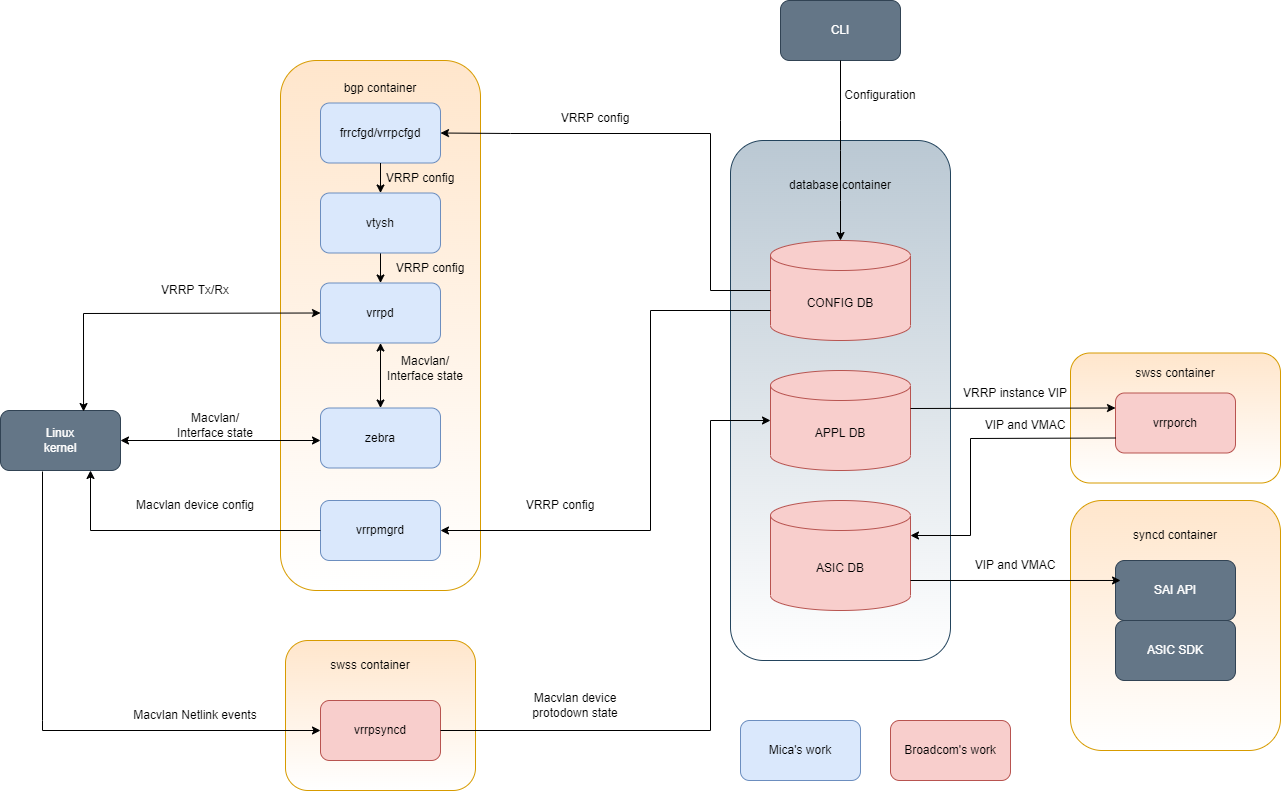

The diagram above was exported from draw.io. Its source (the exported page's mxGraphModel, read from the mxfile embedded in the PNG):
<mxGraphModel dx="1102" dy="865" grid="1" gridSize="10" guides="1" tooltips="1" connect="1" arrows="1" fold="1" page="1" pageScale="1" pageWidth="5000" pageHeight="3000" math="0" shadow="0">
  <root>
    <mxCell id="0" />
    <mxCell id="1" parent="0" />
    <mxCell id="-gwM7F8v16xvtZbAiNjn-76" value="" style="rounded=1;whiteSpace=wrap;html=1;fillColor=#ffe6cc;strokeColor=#d79b00;gradientColor=#ffffff;" parent="1" vertex="1">
      <mxGeometry x="415" y="730" width="190" height="150" as="geometry" />
    </mxCell>
    <mxCell id="-gwM7F8v16xvtZbAiNjn-1" value="&lt;p style=&quot;line-height: 1.2&quot;&gt;&lt;br&gt;&lt;/p&gt;" style="rounded=1;whiteSpace=wrap;html=1;arcSize=18;fillColor=#ffe6cc;strokeColor=#d79b00;gradientColor=#ffffff;" parent="1" vertex="1">
      <mxGeometry x="410" y="150" width="200" height="530" as="geometry" />
    </mxCell>
    <mxCell id="-gwM7F8v16xvtZbAiNjn-2" value="bgp container" style="text;html=1;strokeColor=none;fillColor=none;align=center;verticalAlign=middle;whiteSpace=wrap;rounded=0;" parent="1" vertex="1">
      <mxGeometry x="465" y="162.5" width="90" height="30" as="geometry" />
    </mxCell>
    <mxCell id="-gwM7F8v16xvtZbAiNjn-25" value="" style="edgeStyle=orthogonalEdgeStyle;rounded=0;orthogonalLoop=1;jettySize=auto;html=1;" parent="1" source="-gwM7F8v16xvtZbAiNjn-3" target="-gwM7F8v16xvtZbAiNjn-5" edge="1">
      <mxGeometry relative="1" as="geometry" />
    </mxCell>
    <mxCell id="-gwM7F8v16xvtZbAiNjn-3" value="vtysh" style="rounded=1;whiteSpace=wrap;html=1;fillColor=#dae8fc;strokeColor=#6c8ebf;" parent="1" vertex="1">
      <mxGeometry x="450" y="282.5" width="120" height="60" as="geometry" />
    </mxCell>
    <mxCell id="-gwM7F8v16xvtZbAiNjn-4" value="zebra" style="rounded=1;whiteSpace=wrap;html=1;fillColor=#dae8fc;strokeColor=#6c8ebf;" parent="1" vertex="1">
      <mxGeometry x="450" y="497.5" width="120" height="60" as="geometry" />
    </mxCell>
    <mxCell id="-gwM7F8v16xvtZbAiNjn-5" value="vrrpd" style="rounded=1;whiteSpace=wrap;html=1;fillColor=#dae8fc;strokeColor=#6c8ebf;" parent="1" vertex="1">
      <mxGeometry x="450" y="372.5" width="120" height="60" as="geometry" />
    </mxCell>
    <mxCell id="-gwM7F8v16xvtZbAiNjn-6" value="vrrpsyncd" style="rounded=1;whiteSpace=wrap;html=1;fillColor=#f8cecc;strokeColor=#b85450;" parent="1" vertex="1">
      <mxGeometry x="450" y="790" width="120" height="60" as="geometry" />
    </mxCell>
    <mxCell id="-gwM7F8v16xvtZbAiNjn-7" value="Linux&lt;br&gt;kernel" style="rounded=1;whiteSpace=wrap;html=1;fillColor=#647687;fontColor=#ffffff;strokeColor=#314354;gradientColor=none;" parent="1" vertex="1">
      <mxGeometry x="130" y="500" width="120" height="60" as="geometry" />
    </mxCell>
    <mxCell id="-gwM7F8v16xvtZbAiNjn-9" value="" style="endArrow=classic;startArrow=classic;html=1;rounded=0;exitX=0;exitY=0.5;exitDx=0;exitDy=0;entryX=0.692;entryY=0.017;entryDx=0;entryDy=0;entryPerimeter=0;" parent="1" source="-gwM7F8v16xvtZbAiNjn-5" target="-gwM7F8v16xvtZbAiNjn-7" edge="1">
      <mxGeometry width="50" height="50" relative="1" as="geometry">
        <mxPoint x="550" y="440" as="sourcePoint" />
        <mxPoint x="240" y="500" as="targetPoint" />
        <Array as="points">
          <mxPoint x="213" y="403" />
        </Array>
      </mxGeometry>
    </mxCell>
    <mxCell id="-gwM7F8v16xvtZbAiNjn-10" value="" style="rounded=1;whiteSpace=wrap;html=1;fillColor=#bac8d3;strokeColor=#23445d;gradientColor=#ffffff;" parent="1" vertex="1">
      <mxGeometry x="860" y="230" width="220" height="520" as="geometry" />
    </mxCell>
    <mxCell id="-gwM7F8v16xvtZbAiNjn-11" value="database container" style="text;html=1;strokeColor=none;fillColor=none;align=center;verticalAlign=middle;whiteSpace=wrap;rounded=0;" parent="1" vertex="1">
      <mxGeometry x="890" y="260" width="160" height="30" as="geometry" />
    </mxCell>
    <mxCell id="-gwM7F8v16xvtZbAiNjn-12" value="CONFIG DB" style="shape=cylinder3;whiteSpace=wrap;html=1;boundedLbl=1;backgroundOutline=1;size=15;fillColor=#f8cecc;strokeColor=#b85450;" parent="1" vertex="1">
      <mxGeometry x="900" y="330" width="140" height="100" as="geometry" />
    </mxCell>
    <mxCell id="-gwM7F8v16xvtZbAiNjn-13" value="APPL DB" style="shape=cylinder3;whiteSpace=wrap;html=1;boundedLbl=1;backgroundOutline=1;size=15;fillColor=#f8cecc;strokeColor=#b85450;" parent="1" vertex="1">
      <mxGeometry x="900" y="460" width="140" height="100" as="geometry" />
    </mxCell>
    <mxCell id="-gwM7F8v16xvtZbAiNjn-14" value="ASIC DB" style="shape=cylinder3;whiteSpace=wrap;html=1;boundedLbl=1;backgroundOutline=1;size=15;fillColor=#f8cecc;strokeColor=#b85450;" parent="1" vertex="1">
      <mxGeometry x="900" y="590" width="140" height="110" as="geometry" />
    </mxCell>
    <mxCell id="-gwM7F8v16xvtZbAiNjn-15" value="" style="rounded=1;whiteSpace=wrap;html=1;fillColor=#ffe6cc;strokeColor=#d79b00;gradientColor=#ffffff;" parent="1" vertex="1">
      <mxGeometry x="1200" y="442.5" width="210" height="130" as="geometry" />
    </mxCell>
    <mxCell id="-gwM7F8v16xvtZbAiNjn-16" value="" style="rounded=1;whiteSpace=wrap;html=1;fillColor=#ffe6cc;strokeColor=#d79b00;gradientColor=#ffffff;" parent="1" vertex="1">
      <mxGeometry x="1200" y="590" width="210" height="250" as="geometry" />
    </mxCell>
    <mxCell id="-gwM7F8v16xvtZbAiNjn-17" value="swss container" style="text;html=1;strokeColor=none;fillColor=none;align=center;verticalAlign=middle;whiteSpace=wrap;rounded=0;" parent="1" vertex="1">
      <mxGeometry x="1250" y="447.5" width="110" height="30" as="geometry" />
    </mxCell>
    <mxCell id="-gwM7F8v16xvtZbAiNjn-18" value="syncd container" style="text;html=1;strokeColor=none;fillColor=none;align=center;verticalAlign=middle;whiteSpace=wrap;rounded=0;" parent="1" vertex="1">
      <mxGeometry x="1225" y="610" width="160" height="30" as="geometry" />
    </mxCell>
    <mxCell id="-gwM7F8v16xvtZbAiNjn-20" value="vrrporch" style="rounded=1;whiteSpace=wrap;html=1;fillColor=#f8cecc;strokeColor=#b85450;" parent="1" vertex="1">
      <mxGeometry x="1245" y="482.5" width="120" height="60" as="geometry" />
    </mxCell>
    <mxCell id="-gwM7F8v16xvtZbAiNjn-22" value="SAI API" style="rounded=1;whiteSpace=wrap;html=1;fillColor=#647687;fontColor=#ffffff;strokeColor=#314354;" parent="1" vertex="1">
      <mxGeometry x="1245" y="650" width="120" height="60" as="geometry" />
    </mxCell>
    <mxCell id="-gwM7F8v16xvtZbAiNjn-23" value="ASIC SDK" style="rounded=1;whiteSpace=wrap;html=1;fillColor=#647687;fontColor=#ffffff;strokeColor=#314354;" parent="1" vertex="1">
      <mxGeometry x="1245" y="710" width="120" height="60" as="geometry" />
    </mxCell>
    <mxCell id="-gwM7F8v16xvtZbAiNjn-27" value="" style="endArrow=classic;startArrow=classic;html=1;rounded=0;exitX=0.5;exitY=0;exitDx=0;exitDy=0;entryX=0.5;entryY=1;entryDx=0;entryDy=0;" parent="1" source="-gwM7F8v16xvtZbAiNjn-4" target="-gwM7F8v16xvtZbAiNjn-5" edge="1">
      <mxGeometry width="50" height="50" relative="1" as="geometry">
        <mxPoint x="920" y="412.5" as="sourcePoint" />
        <mxPoint x="970" y="362.5" as="targetPoint" />
      </mxGeometry>
    </mxCell>
    <mxCell id="-gwM7F8v16xvtZbAiNjn-28" value="VRRP config" style="text;html=1;strokeColor=none;fillColor=none;align=center;verticalAlign=middle;whiteSpace=wrap;rounded=0;" parent="1" vertex="1">
      <mxGeometry x="520" y="342.5" width="80" height="30" as="geometry" />
    </mxCell>
    <mxCell id="-gwM7F8v16xvtZbAiNjn-32" value="Macvlan device config" style="text;html=1;strokeColor=none;fillColor=none;align=center;verticalAlign=middle;whiteSpace=wrap;rounded=0;" parent="1" vertex="1">
      <mxGeometry x="245" y="580" width="160" height="30" as="geometry" />
    </mxCell>
    <mxCell id="-gwM7F8v16xvtZbAiNjn-35" value="" style="endArrow=classic;html=1;rounded=0;entryX=0;entryY=0.5;entryDx=0;entryDy=0;exitX=0.35;exitY=1.017;exitDx=0;exitDy=0;exitPerimeter=0;" parent="1" source="-gwM7F8v16xvtZbAiNjn-7" target="-gwM7F8v16xvtZbAiNjn-6" edge="1">
      <mxGeometry width="50" height="50" relative="1" as="geometry">
        <mxPoint x="900" y="460" as="sourcePoint" />
        <mxPoint x="950" y="410" as="targetPoint" />
        <Array as="points">
          <mxPoint x="172" y="810" />
          <mxPoint x="172" y="820" />
        </Array>
      </mxGeometry>
    </mxCell>
    <mxCell id="-gwM7F8v16xvtZbAiNjn-40" value="" style="endArrow=classic;html=1;rounded=0;entryX=1;entryY=0;entryDx=0;entryDy=35;entryPerimeter=0;exitX=0;exitY=0.75;exitDx=0;exitDy=0;" parent="1" source="-gwM7F8v16xvtZbAiNjn-20" target="-gwM7F8v16xvtZbAiNjn-14" edge="1">
      <mxGeometry width="50" height="50" relative="1" as="geometry">
        <mxPoint x="900" y="460" as="sourcePoint" />
        <mxPoint x="950" y="410" as="targetPoint" />
        <Array as="points">
          <mxPoint x="1100" y="528" />
          <mxPoint x="1100" y="625" />
        </Array>
      </mxGeometry>
    </mxCell>
    <mxCell id="-gwM7F8v16xvtZbAiNjn-43" value="" style="endArrow=classic;html=1;rounded=0;exitX=1;exitY=0.5;exitDx=0;exitDy=0;entryX=0;entryY=0.5;entryDx=0;entryDy=0;entryPerimeter=0;" parent="1" source="-gwM7F8v16xvtZbAiNjn-6" target="-gwM7F8v16xvtZbAiNjn-13" edge="1">
      <mxGeometry width="50" height="50" relative="1" as="geometry">
        <mxPoint x="900" y="460" as="sourcePoint" />
        <mxPoint x="950" y="410" as="targetPoint" />
        <Array as="points">
          <mxPoint x="840" y="820" />
          <mxPoint x="840" y="510" />
        </Array>
      </mxGeometry>
    </mxCell>
    <mxCell id="-gwM7F8v16xvtZbAiNjn-44" value="CLI" style="rounded=1;whiteSpace=wrap;html=1;fillColor=#647687;strokeColor=#314354;fontColor=#ffffff;" parent="1" vertex="1">
      <mxGeometry x="910" y="90" width="120" height="60" as="geometry" />
    </mxCell>
    <mxCell id="-gwM7F8v16xvtZbAiNjn-45" value="" style="endArrow=classic;html=1;rounded=0;exitX=0.5;exitY=1;exitDx=0;exitDy=0;entryX=0.5;entryY=0;entryDx=0;entryDy=0;entryPerimeter=0;" parent="1" source="-gwM7F8v16xvtZbAiNjn-44" target="-gwM7F8v16xvtZbAiNjn-12" edge="1">
      <mxGeometry width="50" height="50" relative="1" as="geometry">
        <mxPoint x="900" y="460" as="sourcePoint" />
        <mxPoint x="950" y="410" as="targetPoint" />
        <Array as="points">
          <mxPoint x="970" y="210" />
          <mxPoint x="970" y="240" />
          <mxPoint x="970" y="290" />
        </Array>
      </mxGeometry>
    </mxCell>
    <mxCell id="-gwM7F8v16xvtZbAiNjn-46" value="Configuration" style="text;html=1;strokeColor=none;fillColor=none;align=center;verticalAlign=middle;whiteSpace=wrap;rounded=0;" parent="1" vertex="1">
      <mxGeometry x="980" y="170" width="60" height="30" as="geometry" />
    </mxCell>
    <mxCell id="-gwM7F8v16xvtZbAiNjn-53" value="VRRP instance VIP" style="text;html=1;strokeColor=none;fillColor=none;align=center;verticalAlign=middle;whiteSpace=wrap;rounded=0;" parent="1" vertex="1">
      <mxGeometry x="1070" y="467.5" width="150" height="30" as="geometry" />
    </mxCell>
    <mxCell id="-gwM7F8v16xvtZbAiNjn-54" value="VIP and VMAC" style="text;html=1;strokeColor=none;fillColor=none;align=center;verticalAlign=middle;whiteSpace=wrap;rounded=0;" parent="1" vertex="1">
      <mxGeometry x="1100" y="500" width="110" height="30" as="geometry" />
    </mxCell>
    <mxCell id="-gwM7F8v16xvtZbAiNjn-55" value="VIP and VMAC" style="text;html=1;strokeColor=none;fillColor=none;align=center;verticalAlign=middle;whiteSpace=wrap;rounded=0;" parent="1" vertex="1">
      <mxGeometry x="1090" y="640" width="110" height="30" as="geometry" />
    </mxCell>
    <mxCell id="-gwM7F8v16xvtZbAiNjn-56" value="Macvlan Netlink events" style="text;html=1;strokeColor=none;fillColor=none;align=center;verticalAlign=middle;whiteSpace=wrap;rounded=0;" parent="1" vertex="1">
      <mxGeometry x="240" y="790" width="170" height="30" as="geometry" />
    </mxCell>
    <mxCell id="-gwM7F8v16xvtZbAiNjn-58" value="Macvlan device protodown state" style="text;html=1;strokeColor=none;fillColor=none;align=center;verticalAlign=middle;whiteSpace=wrap;rounded=0;rotation=0;" parent="1" vertex="1">
      <mxGeometry x="645" y="780" width="120" height="30" as="geometry" />
    </mxCell>
    <mxCell id="-gwM7F8v16xvtZbAiNjn-59" value="Macvlan/ Interface state" style="text;html=1;strokeColor=none;fillColor=none;align=center;verticalAlign=middle;whiteSpace=wrap;rounded=0;" parent="1" vertex="1">
      <mxGeometry x="510" y="442.5" width="90" height="30" as="geometry" />
    </mxCell>
    <mxCell id="-gwM7F8v16xvtZbAiNjn-60" value="Macvlan/ Interface state" style="text;html=1;strokeColor=none;fillColor=none;align=center;verticalAlign=middle;whiteSpace=wrap;rounded=0;" parent="1" vertex="1">
      <mxGeometry x="300" y="500" width="90" height="30" as="geometry" />
    </mxCell>
    <mxCell id="-gwM7F8v16xvtZbAiNjn-64" value="VRRP Tx/Rx" style="text;html=1;strokeColor=none;fillColor=none;align=center;verticalAlign=middle;whiteSpace=wrap;rounded=0;" parent="1" vertex="1">
      <mxGeometry x="285" y="365" width="80" height="30" as="geometry" />
    </mxCell>
    <mxCell id="-gwM7F8v16xvtZbAiNjn-67" value="frrcfgd/vrrpcfgd" style="rounded=1;whiteSpace=wrap;html=1;fillColor=#dae8fc;strokeColor=#6c8ebf;" parent="1" vertex="1">
      <mxGeometry x="450" y="192.5" width="120" height="60" as="geometry" />
    </mxCell>
    <mxCell id="-gwM7F8v16xvtZbAiNjn-68" value="" style="endArrow=classic;html=1;rounded=0;exitX=0.5;exitY=1;exitDx=0;exitDy=0;entryX=0.5;entryY=0;entryDx=0;entryDy=0;" parent="1" source="-gwM7F8v16xvtZbAiNjn-67" target="-gwM7F8v16xvtZbAiNjn-3" edge="1">
      <mxGeometry width="50" height="50" relative="1" as="geometry">
        <mxPoint x="750" y="452.5" as="sourcePoint" />
        <mxPoint x="800" y="402.5" as="targetPoint" />
      </mxGeometry>
    </mxCell>
    <mxCell id="-gwM7F8v16xvtZbAiNjn-70" value="VRRP config" style="text;html=1;strokeColor=none;fillColor=none;align=center;verticalAlign=middle;whiteSpace=wrap;rounded=0;" parent="1" vertex="1">
      <mxGeometry x="675" y="192.5" width="100" height="30" as="geometry" />
    </mxCell>
    <mxCell id="-gwM7F8v16xvtZbAiNjn-71" value="VRRP config" style="text;html=1;strokeColor=none;fillColor=none;align=center;verticalAlign=middle;whiteSpace=wrap;rounded=0;" parent="1" vertex="1">
      <mxGeometry x="500" y="252.5" width="100" height="30" as="geometry" />
    </mxCell>
    <mxCell id="-gwM7F8v16xvtZbAiNjn-74" value="Mica's work" style="rounded=1;whiteSpace=wrap;html=1;fillColor=#dae8fc;strokeColor=#6c8ebf;" parent="1" vertex="1">
      <mxGeometry x="870" y="810" width="120" height="60" as="geometry" />
    </mxCell>
    <mxCell id="-gwM7F8v16xvtZbAiNjn-75" value="Broadcom's work" style="rounded=1;whiteSpace=wrap;html=1;fillColor=#f8cecc;strokeColor=#b85450;" parent="1" vertex="1">
      <mxGeometry x="1020" y="810" width="120" height="60" as="geometry" />
    </mxCell>
    <mxCell id="-gwM7F8v16xvtZbAiNjn-77" value="swss container" style="text;html=1;strokeColor=none;fillColor=none;align=center;verticalAlign=middle;whiteSpace=wrap;rounded=0;" parent="1" vertex="1">
      <mxGeometry x="445" y="740" width="110" height="30" as="geometry" />
    </mxCell>
    <mxCell id="-gwM7F8v16xvtZbAiNjn-79" value="vrrpmgrd&lt;br&gt;" style="rounded=1;whiteSpace=wrap;html=1;fillColor=#dae8fc;strokeColor=#6c8ebf;gradientColor=none;" parent="1" vertex="1">
      <mxGeometry x="450" y="590" width="120" height="60" as="geometry" />
    </mxCell>
    <mxCell id="-gwM7F8v16xvtZbAiNjn-82" value="" style="endArrow=classic;html=1;rounded=0;exitX=0;exitY=0.5;exitDx=0;exitDy=0;entryX=0.75;entryY=1;entryDx=0;entryDy=0;" parent="1" source="-gwM7F8v16xvtZbAiNjn-79" target="-gwM7F8v16xvtZbAiNjn-7" edge="1">
      <mxGeometry width="50" height="50" relative="1" as="geometry">
        <mxPoint x="750" y="620" as="sourcePoint" />
        <mxPoint x="800" y="570" as="targetPoint" />
        <Array as="points">
          <mxPoint x="220" y="620" />
        </Array>
      </mxGeometry>
    </mxCell>
    <mxCell id="-gwM7F8v16xvtZbAiNjn-83" value="" style="endArrow=classic;html=1;rounded=0;entryX=1;entryY=0.5;entryDx=0;entryDy=0;" parent="1" target="-gwM7F8v16xvtZbAiNjn-79" edge="1">
      <mxGeometry width="50" height="50" relative="1" as="geometry">
        <mxPoint x="900" y="400" as="sourcePoint" />
        <mxPoint x="570" y="710" as="targetPoint" />
        <Array as="points">
          <mxPoint x="780" y="400" />
          <mxPoint x="780" y="620" />
        </Array>
      </mxGeometry>
    </mxCell>
    <mxCell id="-gwM7F8v16xvtZbAiNjn-85" value="VRRP config" style="text;html=1;strokeColor=none;fillColor=none;align=center;verticalAlign=middle;whiteSpace=wrap;rounded=0;rotation=0;" parent="1" vertex="1">
      <mxGeometry x="640" y="580" width="100" height="30" as="geometry" />
    </mxCell>
    <mxCell id="-gwM7F8v16xvtZbAiNjn-88" value="" style="endArrow=classic;html=1;rounded=0;entryX=1;entryY=0.5;entryDx=0;entryDy=0;exitX=0;exitY=0.5;exitDx=0;exitDy=0;exitPerimeter=0;" parent="1" source="-gwM7F8v16xvtZbAiNjn-12" target="-gwM7F8v16xvtZbAiNjn-67" edge="1">
      <mxGeometry width="50" height="50" relative="1" as="geometry">
        <mxPoint x="750" y="540" as="sourcePoint" />
        <mxPoint x="800" y="490" as="targetPoint" />
        <Array as="points">
          <mxPoint x="840" y="380" />
          <mxPoint x="840" y="223" />
          <mxPoint x="640" y="223" />
        </Array>
      </mxGeometry>
    </mxCell>
    <mxCell id="-gwM7F8v16xvtZbAiNjn-89" value="" style="endArrow=classic;html=1;rounded=0;entryX=0;entryY=0.25;entryDx=0;entryDy=0;" parent="1" target="-gwM7F8v16xvtZbAiNjn-20" edge="1">
      <mxGeometry width="50" height="50" relative="1" as="geometry">
        <mxPoint x="1040" y="498" as="sourcePoint" />
        <mxPoint x="1247" y="505" as="targetPoint" />
      </mxGeometry>
    </mxCell>
    <mxCell id="-gwM7F8v16xvtZbAiNjn-92" value="" style="endArrow=classic;html=1;rounded=0;entryX=0.042;entryY=0.333;entryDx=0;entryDy=0;entryPerimeter=0;" parent="1" target="-gwM7F8v16xvtZbAiNjn-22" edge="1">
      <mxGeometry width="50" height="50" relative="1" as="geometry">
        <mxPoint x="1040" y="670" as="sourcePoint" />
        <mxPoint x="1240" y="670" as="targetPoint" />
      </mxGeometry>
    </mxCell>
    <mxCell id="H4LmRIEHXlsBvGI9MSGF-1" value="" style="endArrow=classic;startArrow=classic;html=1;rounded=0;entryX=1;entryY=0.5;entryDx=0;entryDy=0;" parent="1" target="-gwM7F8v16xvtZbAiNjn-7" edge="1">
      <mxGeometry width="50" height="50" relative="1" as="geometry">
        <mxPoint x="450" y="530" as="sourcePoint" />
        <mxPoint x="590" y="480" as="targetPoint" />
      </mxGeometry>
    </mxCell>
  </root>
</mxGraphModel>